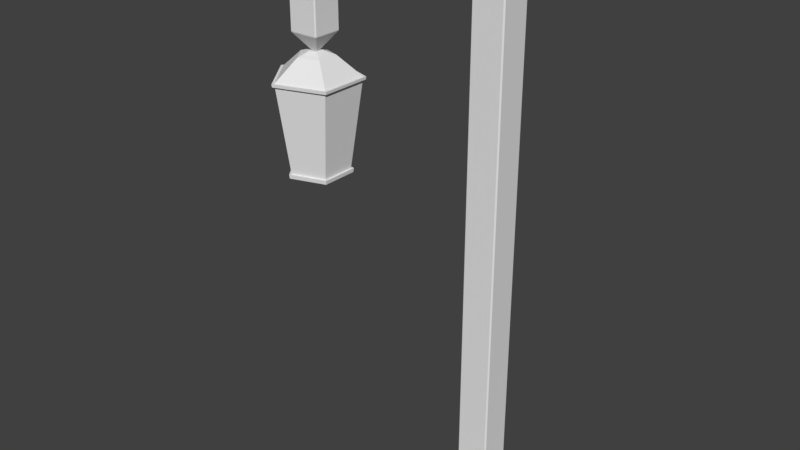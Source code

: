 # Source: Streetlight.blend  (saved by Blender 2.79.0; exported with 4.5.12 LTS)
import bpy
from mathutils import Matrix  # noqa: F401  (used for matrix-valued properties, if any)

bpy.ops.wm.read_factory_settings(use_empty=True)
scene = bpy.context.scene
scene.name = 'Scene'

# ---- collections
col_collection_1 = bpy.data.collections.new('Collection 1'); scene.collection.children.link(col_collection_1)

# ---- world
world_world = bpy.data.worlds.new('World'); scene.world = world_world
world_world.color = (0.05088, 0.05088, 0.05088)
world_world.use_sun_shadow = False
world_world.sun_shadow_jitter_overblur = 0.0
world_world.cycles.sampling_method = 'MANUAL'

# ---- meshes
me_cylinder_001 = bpy.data.meshes.new('Cylinder.001')
me_cylinder_001.from_pydata([(-0.05569, 0.7132, -0.4946), (0.6054, 0.2329, -0.4946), (0.3529, -0.5443, -0.4946), (-0.4643, -0.5443, -0.4946), (-0.7168, 0.2329, -0.4946), (-0.05569, 1.009, 1.373), (0.8869, 0.3244, 1.373), (0.5268, -0.7837, 1.373), (-0.6382, -0.7837, 1.373), (-0.9982, 0.3244, 1.373)], [], [(4, 9, 5, 0), (3, 8, 9, 4), (2, 7, 8, 3), (1, 6, 7, 2), (0, 5, 6, 1)])
me_cylinder_001.use_remesh_preserve_volume = False
me_cylinder_001.use_remesh_preserve_attributes = False
me_cylinder_001.use_mirror_vertex_groups = False
me_cylinder_001.update()
me_cylinder = bpy.data.meshes.new('Cylinder')
me_cylinder.from_pydata([(-0.05569, 0.7011, -0.5711), (-0.05569, 1.018, 1.429), (0.5939, 0.2292, -0.5711), (0.8954, 0.3271, 1.429), (0.3458, -0.5345, -0.5711), (0.5321, -0.7909, 1.429), (-0.4572, -0.5345, -0.5711), (-0.6435, -0.7909, 1.429), (-0.7053, 0.2292, -0.5711), (-1.007, 0.3271, 1.429), (0.3611, 0.1535, 1.852), (-0.05569, 0.4563, 1.852), (0.2019, -0.3364, 1.852), (-0.3133, -0.3364, 1.852), (-0.4725, 0.1535, 1.852), (0.102, 0.06935, 1.936), (-0.05569, 0.184, 1.936), (0.04179, -0.1161, 1.936), (-0.1532, -0.1161, 1.936), (-0.2134, 0.06935, 1.936), (-0.05569, 0.7132, -0.4946), (0.6054, 0.2329, -0.4946), (0.3529, -0.5443, -0.4946), (-0.4643, -0.5443, -0.4946), (-0.7168, 0.2329, -0.4946), (-0.05569, 0.7635, -0.5746), (0.6533, 0.2485, -0.5746), (0.6658, 0.2525, -0.4911), (0.3825, -0.585, -0.5746), (0.3902, -0.5957, -0.4911), (-0.4938, -0.585, -0.5746), (-0.5016, -0.5957, -0.4911), (-0.7646, 0.2485, -0.5746), (-0.7772, 0.2525, -0.4911), (-0.05569, 0.7768, -0.4911), (-0.05569, 1.009, 1.373), (0.8869, 0.3244, 1.373), (0.5268, -0.7837, 1.373), (-0.6382, -0.7837, 1.373), (-0.9982, 0.3244, 1.373), (0.9566, 0.347, 1.431), (-0.05569, 1.083, 1.431), (-0.05569, 1.073, 1.371), (0.5699, -0.843, 1.431), (-0.6813, -0.843, 1.431), (-1.068, 0.347, 1.431), (0.9476, 0.3441, 1.371), (0.5644, -0.8353, 1.371), (-0.6757, -0.8353, 1.371), (-1.059, 0.3441, 1.371)], [], [(38, 37, 47, 48), (9, 1, 41, 45), (39, 38, 48, 49), (9, 7, 13, 14), (36, 35, 42, 46), (35, 39, 49, 42), (0, 2, 4, 6, 8), (14, 13, 18, 19), (5, 3, 10, 12), (1, 9, 14, 11), (3, 1, 11, 10), (7, 5, 12, 13), (15, 16, 19, 18, 17), (12, 10, 15, 17), (11, 14, 19, 16), (13, 12, 17, 18), (10, 11, 16, 15), (8, 6, 30, 32), (20, 21, 27, 34), (0, 8, 32, 25), (24, 20, 34, 33), (21, 22, 29, 27), (32, 33, 34, 25), (30, 31, 33, 32), (28, 29, 31, 30), (26, 27, 29, 28), (25, 34, 27, 26), (2, 0, 25, 26), (23, 24, 33, 31), (6, 4, 28, 30), (4, 2, 26, 28), (22, 23, 31, 29), (42, 41, 40, 46), (46, 40, 43, 47), (47, 43, 44, 48), (48, 44, 45, 49), (49, 45, 41, 42), (7, 9, 45, 44), (1, 3, 40, 41), (5, 7, 44, 43), (3, 5, 43, 40), (37, 36, 46, 47)])
me_cylinder.use_remesh_preserve_volume = False
me_cylinder.use_remesh_preserve_attributes = False
me_cylinder.use_mirror_vertex_groups = False
me_cylinder.update()
me_cube_001 = bpy.data.meshes.new('Cube.001')
me_cube_001.from_pydata([(-0.9762, -0.9762, -1.0), (-0.9601, -0.9872, -0.98), (-0.9872, -0.9601, -0.98), (-0.3053, -0.3323, 0.04109), (-0.2957, -0.3194, 0.08489), (-0.3194, -0.2957, 0.08489), (-0.3323, -0.3053, 0.04109), (-0.9762, 0.9762, -1.0), (-0.9872, 0.9601, -0.98), (-0.9601, 0.9872, -0.98), (-0.3194, 0.2957, 0.08489), (-0.2957, 0.3194, 0.08489), (-0.3053, 0.3323, 0.04109), (-0.3323, 0.3053, 0.04109), (0.9762, -0.9762, -1.0), (0.9872, -0.9601, -0.98), (0.9601, -0.9872, -0.98), (0.3194, -0.2957, 0.08489), (0.2957, -0.3194, 0.08489), (0.3053, -0.3323, 0.04109), (0.3323, -0.3053, 0.04109), (0.9762, 0.9762, -1.0), (0.9601, 0.9872, -0.98), (0.9872, 0.9601, -0.98), (0.2957, 0.3194, 0.08489), (0.3194, 0.2957, 0.08489), (0.3323, 0.3053, 0.04109), (0.3053, 0.3323, 0.04109), (-0.3263, -0.2957, 24.65), (-0.3194, -0.2957, 24.6), (-0.2957, -0.3194, 24.62), (-0.3136, -0.3194, 24.69), (-0.3263, 0.2957, 24.65), (-0.3136, 0.3194, 24.69), (-0.2957, 0.3194, 24.62), (-0.3194, 0.2957, 24.6), (0.2939, 0.3194, 25.86), (0.3126, 0.2957, 25.88), (0.3194, 0.2957, 25.84), (0.2957, 0.3194, 25.76), (0.3126, -0.2957, 25.88), (0.2939, -0.3194, 25.86), (0.2957, -0.3194, 25.76), (0.3194, -0.2957, 25.84), (-0.5025, -0.2957, 25.15), (-0.4718, -0.2957, 25.13), (-0.4532, -0.3194, 25.15), (-0.4932, -0.3194, 25.18), (-0.5025, 0.2957, 25.15), (-0.4932, 0.3194, 25.18), (-0.4532, 0.3194, 25.15), (-0.4718, 0.2957, 25.13), (0.1211, 0.3194, 26.36), (0.1364, 0.2957, 26.39), (0.167, 0.2957, 26.36), (0.1543, 0.3194, 26.32), (0.1364, -0.2957, 26.39), (0.1211, -0.3194, 26.36), (0.1543, -0.3194, 26.32), (0.167, -0.2957, 26.36), (-3.596, -0.2957, 25.13), (-3.565, -0.2957, 25.15), (-3.575, -0.3194, 25.18), (-3.615, -0.3194, 25.15), (-3.596, 0.2957, 25.13), (-3.615, 0.3194, 25.15), (-3.575, 0.3194, 25.18), (-3.565, 0.2957, 25.15), (-4.221, 0.3194, 26.32), (-4.234, 0.2957, 26.36), (-4.203, 0.2957, 26.39), (-4.188, 0.3194, 26.36), (-4.234, -0.2957, 26.36), (-4.221, -0.3194, 26.32), (-4.188, -0.3194, 26.36), (-4.203, -0.2957, 26.39), (-3.78, 0.3129, 21.09), (-3.772, 0.3194, 21.14), (-3.749, 0.2957, 21.14), (-3.755, 0.2883, 21.09), (-3.749, -0.2957, 21.14), (-3.772, -0.3194, 21.14), (-3.78, -0.3129, 21.09), (-3.755, -0.2883, 21.09), (-4.386, -0.2957, 21.14), (-4.38, -0.2883, 21.09), (-4.355, -0.3129, 21.09), (-4.363, -0.3194, 21.14), (-4.363, 0.3194, 21.14), (-4.355, 0.3129, 21.09), (-4.38, 0.2883, 21.09), (-4.386, 0.2957, 21.14), (-3.772, -0.3194, 24.62), (-3.749, -0.2957, 24.6), (-3.742, -0.2957, 24.65), (-3.754, -0.3194, 24.69), (-3.749, 0.2957, 24.6), (-3.772, 0.3194, 24.62), (-3.754, 0.3194, 24.69), (-3.742, 0.2957, 24.65), (-4.386, 0.2957, 25.84), (-4.379, 0.2957, 25.88), (-4.361, 0.3194, 25.86), (-4.363, 0.3194, 25.76), (-4.361, -0.3194, 25.86), (-4.379, -0.2957, 25.88), (-4.386, -0.2957, 25.84), (-4.363, -0.3194, 25.76), (-4.104, -0.06155, 20.21), (-4.129, -0.03689, 20.21), (-4.099, -0.03125, 20.19), (-4.031, -0.06155, 20.21), (-4.036, -0.03125, 20.19), (-4.006, -0.03689, 20.21), (-4.129, 0.03689, 20.21), (-4.104, 0.06155, 20.21), (-4.099, 0.03125, 20.19), (-4.031, 0.06155, 20.21), (-4.006, 0.03689, 20.21), (-4.036, 0.03125, 20.19)], [], [(16, 19, 3, 1), (11, 34, 39, 24), (25, 38, 43, 17), (5, 29, 35, 10), (2, 6, 13, 8), (23, 26, 20, 15), (32, 28, 45, 51), (9, 12, 27, 22), (48, 44, 61, 67), (47, 57, 74, 62), (31, 41, 58, 46), (36, 33, 50, 55), (40, 37, 54, 59), (85, 90, 114, 109), (52, 49, 66, 71), (56, 53, 70, 75), (64, 60, 94, 99), (4, 18, 42, 30), (89, 76, 117, 115), (63, 73, 104, 95), (68, 65, 98, 102), (72, 69, 101, 105), (92, 107, 87, 81), (82, 86, 108, 111), (79, 83, 113, 118), (103, 97, 77, 88), (106, 100, 91, 84), (96, 93, 80, 78), (110, 116, 119, 112), (0, 1, 2), (3, 4, 5, 6), (7, 8, 9), (10, 11, 12, 13), (14, 15, 16), (17, 18, 19, 20), (21, 22, 23), (24, 25, 26, 27), (28, 29, 30, 31), (32, 33, 34, 35), (36, 37, 38, 39), (40, 41, 42, 43), (44, 45, 46, 47), (48, 49, 50, 51), (52, 53, 54, 55), (56, 57, 58, 59), (60, 61, 62, 63), (64, 65, 66, 67), (68, 69, 70, 71), (72, 73, 74, 75), (76, 77, 78, 79), (80, 81, 82, 83), (84, 85, 86, 87), (88, 89, 90, 91), (92, 93, 94, 95), (96, 97, 98, 99), (100, 101, 102, 103), (104, 105, 106, 107), (108, 109, 110), (111, 112, 113), (114, 115, 116), (117, 118, 119), (7, 0, 2, 8), (1, 3, 6, 2), (5, 10, 13, 6), (12, 9, 8, 13), (21, 7, 9, 22), (11, 24, 27, 12), (26, 23, 22, 27), (14, 21, 23, 15), (25, 17, 20, 26), (19, 16, 15, 20), (0, 14, 16, 1), (18, 4, 3, 19), (28, 32, 35, 29), (33, 36, 39, 34), (37, 40, 43, 38), (41, 31, 30, 42), (17, 43, 42, 18), (29, 5, 4, 30), (10, 35, 34, 11), (38, 25, 24, 39), (44, 48, 51, 45), (49, 52, 55, 50), (53, 56, 59, 54), (57, 47, 46, 58), (36, 55, 54, 37), (58, 41, 40, 59), (31, 46, 45, 28), (50, 33, 32, 51), (60, 64, 67, 61), (65, 68, 71, 66), (69, 72, 75, 70), (73, 63, 62, 74), (47, 62, 61, 44), (66, 49, 48, 67), (56, 75, 74, 57), (70, 53, 52, 71), (103, 88, 91, 100), (92, 81, 80, 93), (104, 73, 72, 105), (87, 107, 106, 84), (93, 96, 99, 94), (97, 103, 102, 98), (100, 106, 105, 101), (107, 92, 95, 104), (86, 82, 81, 87), (63, 95, 94, 60), (98, 65, 64, 99), (90, 85, 84, 91), (76, 89, 88, 77), (83, 79, 78, 80), (68, 102, 101, 69), (77, 97, 96, 78), (110, 112, 111, 108), (116, 110, 109, 114), (119, 116, 115, 117), (112, 119, 118, 113), (79, 118, 117, 76), (114, 90, 89, 115), (85, 109, 108, 86), (113, 83, 82, 111), (7, 21, 14, 0)])
me_cube_001.use_remesh_preserve_volume = False
me_cube_001.use_remesh_preserve_attributes = False
me_cube_001.use_mirror_vertex_groups = False
me_cube_001.update()

# ---- objects
ob_glass = bpy.data.objects.new('Glass', me_cylinder_001)
ob_metal = bpy.data.objects.new('Metal', me_cylinder)
ob_wood = bpy.data.objects.new('Wood', me_cube_001)

# ---- transforms, parenting, visibility, modifiers, constraints
ob_glass.location = (-1.665, -5.572e-07, 2.773)
ob_glass.rotation_euler = (0.0, -0.0, 0.3143)
ob_glass.scale = (0.3638, 0.3638, 0.4047)
ob_glass.lineart.crease_threshold = 0.0
ob_metal.location = (-1.665, -5.572e-07, 2.773)
ob_metal.rotation_euler = (0.0, -0.0, 0.3143)
ob_metal.scale = (0.3638, 0.3638, 0.4047)
ob_metal.lineart.crease_threshold = 0.0
ob_wood.location = (0.0, 0.0, 0.1833)
ob_wood.scale = (0.4141, 0.4141, 0.167)
ob_wood.lineart.crease_threshold = 0.0

# ---- collection membership
col_collection_1.objects.link(ob_glass)
col_collection_1.objects.link(ob_metal)
col_collection_1.objects.link(ob_wood)

# ---- scene / render settings (as saved in the file)
scene.frame_start = 1; scene.frame_end = 250; scene.frame_set(1)
scene.render.engine = 'BLENDER_EEVEE_NEXT'
scene.render.resolution_percentage = 50
scene.render.dither_intensity = 0.0
scene.cycles.use_denoising = False
scene.cycles.samples = 128
scene.cycles.sampling_pattern = 'TABULATED_SOBOL'
scene.cycles.use_adaptive_sampling = False
scene.cycles.use_light_tree = False
scene.cycles.blur_glossy = 0.0
scene.cycles.sample_clamp_indirect = 0.0
scene.view_settings.view_transform = 'Standard'
bpy.context.view_layer.update()

# ---- added for rendering (the .blend has no active camera and no usable light): camera, sun
cam_auto = bpy.data.cameras.new('AutoCamera')
cam_auto.lens = 50.0
cam_auto.sensor_width = 36.0
cam_auto.clip_end = 1000.0
ob_auto_camera = bpy.data.objects.new('AutoCamera', cam_auto)
scene.collection.objects.link(ob_auto_camera)
ob_auto_camera.location = (4.04836, -5.8714, 6.24107)
ob_auto_camera.rotation_euler = (1.09748, -7.21219e-08, 0.694738)
scene.camera = ob_auto_camera
light_auto_sun = bpy.data.lights.new('AutoSun', 'SUN')
light_auto_sun.energy = 3.0
light_auto_sun.angle = 0.0523599
ob_auto_sun = bpy.data.objects.new('AutoSun', light_auto_sun)
scene.collection.objects.link(ob_auto_sun)
ob_auto_sun.rotation_euler = (0.872665, 0.174533, 0.523599)
bpy.context.view_layer.update()
